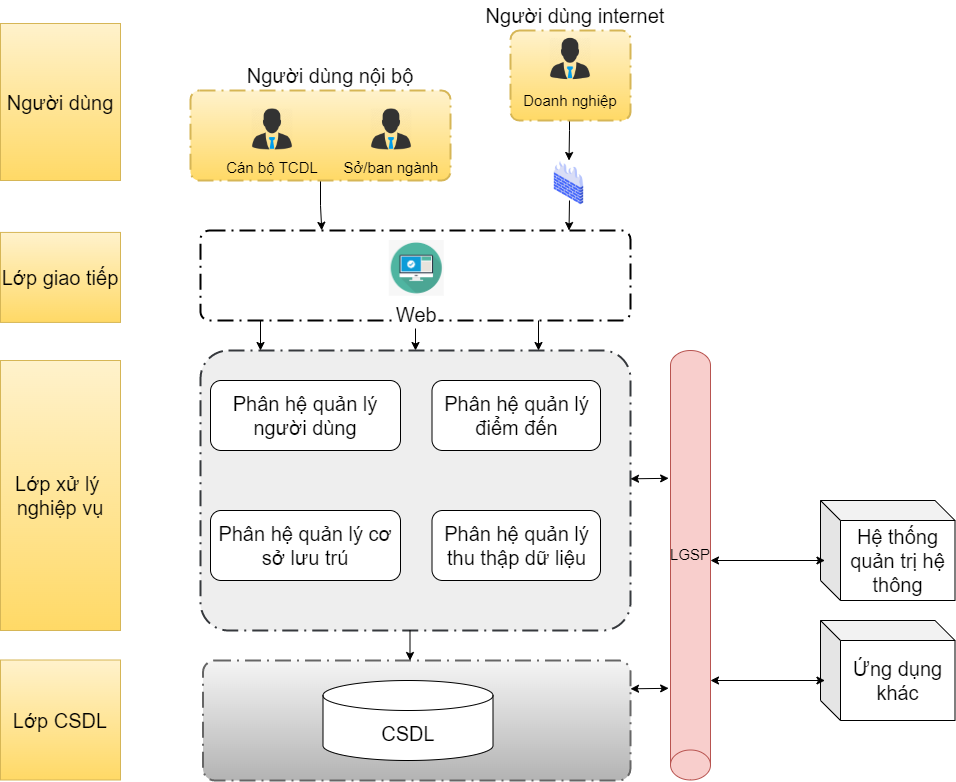

The diagram above was exported from draw.io. Its source (the exported page's mxGraphModel, read from the mxfile embedded in the PNG):
<mxGraphModel dx="1608" dy="995" grid="1" gridSize="10" guides="1" tooltips="1" connect="1" arrows="1" fold="1" page="1" pageScale="1" pageWidth="1169" pageHeight="827" math="0" shadow="0">
  <root>
    <mxCell id="0" />
    <mxCell id="1" parent="0" />
    <mxCell id="FwkCiJyNjovQVrjhuCxu-1" style="edgeStyle=orthogonalEdgeStyle;rounded=0;orthogonalLoop=1;jettySize=auto;html=1;entryX=0.5;entryY=0;entryDx=0;entryDy=0;entryPerimeter=0;fontSize=20;" parent="1" source="FwkCiJyNjovQVrjhuCxu-2" target="FwkCiJyNjovQVrjhuCxu-9" edge="1">
      <mxGeometry relative="1" as="geometry" />
    </mxCell>
    <mxCell id="FwkCiJyNjovQVrjhuCxu-2" value="" style="points=[[0.25,0,0],[0.5,0,0],[0.75,0,0],[1,0.25,0],[1,0.5,0],[1,0.75,0],[0.75,1,0],[0.5,1,0],[0.25,1,0],[0,0.75,0],[0,0.5,0],[0,0.25,0]];rounded=1;arcSize=10;dashed=1;strokeColor=#000000;fillColor=none;gradientColor=none;dashPattern=8 3 1 3;strokeWidth=2;fontStyle=1;fontSize=20;" parent="1" vertex="1">
      <mxGeometry x="240" y="390" width="430" height="90" as="geometry" />
    </mxCell>
    <mxCell id="FwkCiJyNjovQVrjhuCxu-3" value="Web" style="shape=image;verticalLabelPosition=bottom;labelBackgroundColor=default;verticalAlign=top;aspect=fixed;imageAspect=0;image=data:image/png,(base64 omitted: 3680 chars);fontSize=20;" parent="1" vertex="1">
      <mxGeometry x="428.73" y="400" width="55.03" height="55.77" as="geometry" />
    </mxCell>
    <mxCell id="Z-sA2nyOOzuTerq7kIr8-7" style="edgeStyle=orthogonalEdgeStyle;rounded=0;orthogonalLoop=1;jettySize=auto;html=1;entryX=0.282;entryY=-0.002;entryDx=0;entryDy=0;entryPerimeter=0;fontSize=20;" edge="1" parent="1" source="FwkCiJyNjovQVrjhuCxu-7" target="FwkCiJyNjovQVrjhuCxu-2">
      <mxGeometry relative="1" as="geometry">
        <mxPoint x="455" y="363" as="targetPoint" />
      </mxGeometry>
    </mxCell>
    <mxCell id="FwkCiJyNjovQVrjhuCxu-7" value="" style="points=[[0.25,0,0],[0.5,0,0],[0.75,0,0],[1,0.25,0],[1,0.5,0],[1,0.75,0],[0.75,1,0],[0.5,1,0],[0.25,1,0],[0,0.75,0],[0,0.5,0],[0,0.25,0]];rounded=1;arcSize=10;dashed=1;strokeColor=#d6b656;fillColor=#fff2cc;dashPattern=8 3 1 3;strokeWidth=2;fontStyle=1;fontSize=20;gradientColor=#ffd966;" parent="1" vertex="1">
      <mxGeometry x="230" y="250" width="260" height="90" as="geometry" />
    </mxCell>
    <mxCell id="FwkCiJyNjovQVrjhuCxu-8" value="" style="shape=image;verticalLabelPosition=bottom;labelBackgroundColor=default;verticalAlign=top;aspect=fixed;imageAspect=0;image=https://nukeviet.vn/uploads/store/images/2017_09/boss-512.png;fontSize=20;" parent="1" vertex="1">
      <mxGeometry x="291" y="268" width="42" height="42" as="geometry" />
    </mxCell>
    <mxCell id="FwkCiJyNjovQVrjhuCxu-9" value="" style="points=[[0.25,0,0],[0.5,0,0],[0.75,0,0],[1,0.25,0],[1,0.5,0],[1,0.75,0],[0.75,1,0],[0.5,1,0],[0.25,1,0],[0,0.75,0],[0,0.5,0],[0,0.25,0]];rounded=1;arcSize=10;dashed=1;strokeColor=#36393d;fillColor=#eeeeee;dashPattern=8 3 1 3;strokeWidth=2;fontStyle=1;fontSize=20;" parent="1" vertex="1">
      <mxGeometry x="240" y="510" width="430" height="280" as="geometry" />
    </mxCell>
    <mxCell id="FwkCiJyNjovQVrjhuCxu-10" value="Phân hệ quản lý người dùng" style="rounded=1;whiteSpace=wrap;html=1;fontSize=20;" parent="1" vertex="1">
      <mxGeometry x="250" y="540" width="190" height="70" as="geometry" />
    </mxCell>
    <mxCell id="FwkCiJyNjovQVrjhuCxu-11" value="Phân hệ quản lý điểm đến" style="rounded=1;whiteSpace=wrap;html=1;fontSize=20;" parent="1" vertex="1">
      <mxGeometry x="471.5" y="540" width="168.5" height="70" as="geometry" />
    </mxCell>
    <mxCell id="FwkCiJyNjovQVrjhuCxu-13" value="Phân hệ quản lý cơ sở lưu trú" style="rounded=1;whiteSpace=wrap;html=1;fontSize=20;" parent="1" vertex="1">
      <mxGeometry x="250" y="670" width="190" height="70" as="geometry" />
    </mxCell>
    <mxCell id="FwkCiJyNjovQVrjhuCxu-14" value="Phân hệ quản lý thu thập dữ liệu" style="rounded=1;whiteSpace=wrap;html=1;fontSize=20;" parent="1" vertex="1">
      <mxGeometry x="471.5" y="670" width="168.5" height="70" as="geometry" />
    </mxCell>
    <mxCell id="FwkCiJyNjovQVrjhuCxu-24" value="" style="points=[[0.25,0,0],[0.5,0,0],[0.75,0,0],[1,0.25,0],[1,0.5,0],[1,0.75,0],[0.75,1,0],[0.5,1,0],[0.25,1,0],[0,0.75,0],[0,0.5,0],[0,0.25,0]];rounded=1;arcSize=10;dashed=1;strokeColor=#666666;fillColor=#f5f5f5;gradientColor=#b3b3b3;dashPattern=8 3 1 3;strokeWidth=2;fontStyle=1;fontSize=20;" parent="1" vertex="1">
      <mxGeometry x="242.5" y="820" width="427.5" height="120" as="geometry" />
    </mxCell>
    <mxCell id="FwkCiJyNjovQVrjhuCxu-26" value="CSDL" style="shape=cylinder3;whiteSpace=wrap;html=1;boundedLbl=1;backgroundOutline=1;size=15;fontSize=20;" parent="1" vertex="1">
      <mxGeometry x="362.5" y="840" width="170" height="80" as="geometry" />
    </mxCell>
    <mxCell id="FwkCiJyNjovQVrjhuCxu-27" value="Người dùng" style="rounded=0;whiteSpace=wrap;html=1;fillColor=#fff2cc;gradientColor=#ffd966;strokeColor=#d6b656;fontSize=20;" parent="1" vertex="1">
      <mxGeometry x="40" y="183" width="120" height="157" as="geometry" />
    </mxCell>
    <mxCell id="FwkCiJyNjovQVrjhuCxu-28" value="Lớp giao tiếp" style="rounded=0;whiteSpace=wrap;html=1;fillColor=#fff2cc;gradientColor=#ffd966;strokeColor=#d6b656;fontSize=20;" parent="1" vertex="1">
      <mxGeometry x="40" y="391.92" width="120" height="90" as="geometry" />
    </mxCell>
    <mxCell id="FwkCiJyNjovQVrjhuCxu-29" value="Lớp xử lý &lt;br style=&quot;font-size: 20px;&quot;&gt;nghiệp vụ" style="rounded=0;whiteSpace=wrap;html=1;fillColor=#fff2cc;gradientColor=#ffd966;strokeColor=#d6b656;fontSize=20;" parent="1" vertex="1">
      <mxGeometry x="40" y="520" width="120" height="270" as="geometry" />
    </mxCell>
    <mxCell id="FwkCiJyNjovQVrjhuCxu-30" value="Lớp CSDL" style="rounded=0;whiteSpace=wrap;html=1;fillColor=#fff2cc;gradientColor=#ffd966;strokeColor=#d6b656;fontSize=20;" parent="1" vertex="1">
      <mxGeometry x="40" y="819.5" width="120" height="120" as="geometry" />
    </mxCell>
    <mxCell id="FwkCiJyNjovQVrjhuCxu-31" style="edgeStyle=orthogonalEdgeStyle;rounded=0;orthogonalLoop=1;jettySize=auto;html=1;entryX=0.5;entryY=0;entryDx=0;entryDy=0;entryPerimeter=0;fontSize=20;" parent="1" edge="1">
      <mxGeometry relative="1" as="geometry">
        <mxPoint x="578" y="480" as="sourcePoint" />
        <mxPoint x="578" y="510" as="targetPoint" />
      </mxGeometry>
    </mxCell>
    <mxCell id="FwkCiJyNjovQVrjhuCxu-32" style="edgeStyle=orthogonalEdgeStyle;rounded=0;orthogonalLoop=1;jettySize=auto;html=1;entryX=0.5;entryY=0;entryDx=0;entryDy=0;entryPerimeter=0;fontSize=20;" parent="1" edge="1">
      <mxGeometry relative="1" as="geometry">
        <mxPoint x="300" y="480" as="sourcePoint" />
        <mxPoint x="300" y="510" as="targetPoint" />
      </mxGeometry>
    </mxCell>
    <mxCell id="FwkCiJyNjovQVrjhuCxu-37" value="" style="shape=image;verticalLabelPosition=bottom;labelBackgroundColor=default;verticalAlign=top;aspect=fixed;imageAspect=0;image=https://nukeviet.vn/uploads/store/images/2017_09/boss-512.png;fontSize=20;" parent="1" vertex="1">
      <mxGeometry x="410" y="268" width="42" height="42" as="geometry" />
    </mxCell>
    <mxCell id="FwkCiJyNjovQVrjhuCxu-33" style="edgeStyle=orthogonalEdgeStyle;rounded=0;orthogonalLoop=1;jettySize=auto;html=1;entryX=0.5;entryY=0;entryDx=0;entryDy=0;entryPerimeter=0;fontSize=20;" parent="1" edge="1">
      <mxGeometry relative="1" as="geometry">
        <mxPoint x="449.5" y="790" as="sourcePoint" />
        <mxPoint x="449.5" y="820" as="targetPoint" />
      </mxGeometry>
    </mxCell>
    <mxCell id="LIj8BvkXyqk2AReaMEb6-1" value="&lt;font style=&quot;font-size: 15px;&quot;&gt;Cán bộ TCDL&lt;/font&gt;" style="text;html=1;strokeColor=none;fillColor=none;align=center;verticalAlign=middle;whiteSpace=wrap;rounded=0;fontSize=20;" parent="1" vertex="1">
      <mxGeometry x="262" y="310" width="100" height="30" as="geometry" />
    </mxCell>
    <mxCell id="LIj8BvkXyqk2AReaMEb6-4" value="&lt;font style=&quot;font-size: 15px;&quot;&gt;Sở/ban ngành&lt;/font&gt;" style="text;html=1;strokeColor=none;fillColor=none;align=center;verticalAlign=middle;whiteSpace=wrap;rounded=0;fontSize=20;" parent="1" vertex="1">
      <mxGeometry x="380.99999999999994" y="310" width="100" height="30" as="geometry" />
    </mxCell>
    <mxCell id="yGtEiTGV7UjJpeZ6LA2y-1" value="&lt;font style=&quot;font-size: 15px;&quot;&gt;LGSP&lt;/font&gt;" style="shape=cylinder3;whiteSpace=wrap;html=1;boundedLbl=1;backgroundOutline=1;size=15;direction=west;fillColor=#f8cecc;strokeColor=#b85450;fontSize=20;" parent="1" vertex="1">
      <mxGeometry x="710" y="510" width="40" height="429.5" as="geometry" />
    </mxCell>
    <mxCell id="yGtEiTGV7UjJpeZ6LA2y-2" value="Hệ thống quản trị hệ thông" style="shape=cube;whiteSpace=wrap;html=1;boundedLbl=1;backgroundOutline=1;darkOpacity=0.05;darkOpacity2=0.1;fontSize=20;" parent="1" vertex="1">
      <mxGeometry x="860" y="660" width="134.5" height="100" as="geometry" />
    </mxCell>
    <mxCell id="yGtEiTGV7UjJpeZ6LA2y-9" value="" style="endArrow=classic;startArrow=classic;html=1;rounded=0;fontSize=20;entryX=0.033;entryY=0.6;entryDx=0;entryDy=0;entryPerimeter=0;" parent="1" target="yGtEiTGV7UjJpeZ6LA2y-2" edge="1">
      <mxGeometry width="50" height="50" relative="1" as="geometry">
        <mxPoint x="750" y="720" as="sourcePoint" />
        <mxPoint x="870" y="708" as="targetPoint" />
      </mxGeometry>
    </mxCell>
    <mxCell id="XvmOg9P6LOqB2UaIvOKH-1" value="" style="endArrow=classic;startArrow=classic;html=1;rounded=0;fontSize=20;exitX=-0.046;exitY=0.204;exitDx=0;exitDy=0;exitPerimeter=0;entryX=1;entryY=0.5;entryDx=0;entryDy=0;entryPerimeter=0;" parent="1" edge="1">
      <mxGeometry width="50" height="50" relative="1" as="geometry">
        <mxPoint x="670" y="638.3220000000001" as="sourcePoint" />
        <mxPoint x="708.1550000000002" y="637.8199999999999" as="targetPoint" />
      </mxGeometry>
    </mxCell>
    <mxCell id="XvmOg9P6LOqB2UaIvOKH-2" value="" style="endArrow=classic;startArrow=classic;html=1;rounded=0;fontSize=20;exitX=-0.046;exitY=0.204;exitDx=0;exitDy=0;exitPerimeter=0;entryX=1;entryY=0.5;entryDx=0;entryDy=0;entryPerimeter=0;" parent="1" edge="1">
      <mxGeometry width="50" height="50" relative="1" as="geometry">
        <mxPoint x="670" y="848.3220000000001" as="sourcePoint" />
        <mxPoint x="708.1550000000002" y="847.8199999999999" as="targetPoint" />
      </mxGeometry>
    </mxCell>
    <mxCell id="Z-sA2nyOOzuTerq7kIr8-1" value="Người dùng nội bộ" style="text;html=1;strokeColor=none;fillColor=none;align=center;verticalAlign=middle;whiteSpace=wrap;rounded=0;fontSize=20;" vertex="1" parent="1">
      <mxGeometry x="280" y="220" width="180" height="30" as="geometry" />
    </mxCell>
    <mxCell id="Z-sA2nyOOzuTerq7kIr8-2" value="Người dùng internet" style="text;html=1;strokeColor=none;fillColor=none;align=center;verticalAlign=middle;whiteSpace=wrap;rounded=0;fontSize=20;" vertex="1" parent="1">
      <mxGeometry x="520" y="160" width="190" height="30" as="geometry" />
    </mxCell>
    <mxCell id="KvNB2WIkocHEHiBhzjjo-11" style="edgeStyle=orthogonalEdgeStyle;rounded=0;orthogonalLoop=1;jettySize=auto;html=1;entryX=0.5;entryY=0;entryDx=0;entryDy=0;fontSize=20;" edge="1" parent="1" source="Z-sA2nyOOzuTerq7kIr8-3" target="KvNB2WIkocHEHiBhzjjo-6">
      <mxGeometry relative="1" as="geometry">
        <Array as="points">
          <mxPoint x="609" y="290" />
          <mxPoint x="609" y="290" />
        </Array>
      </mxGeometry>
    </mxCell>
    <mxCell id="Z-sA2nyOOzuTerq7kIr8-3" value="" style="points=[[0.25,0,0],[0.5,0,0],[0.75,0,0],[1,0.25,0],[1,0.5,0],[1,0.75,0],[0.75,1,0],[0.5,1,0],[0.25,1,0],[0,0.75,0],[0,0.5,0],[0,0.25,0]];rounded=1;arcSize=10;dashed=1;strokeColor=#d6b656;fillColor=#fff2cc;dashPattern=8 3 1 3;strokeWidth=2;fontStyle=1;fontSize=20;gradientColor=#ffd966;" vertex="1" parent="1">
      <mxGeometry x="550" y="190" width="120" height="90" as="geometry" />
    </mxCell>
    <mxCell id="Z-sA2nyOOzuTerq7kIr8-4" value="" style="shape=image;verticalLabelPosition=bottom;labelBackgroundColor=default;verticalAlign=top;aspect=fixed;imageAspect=0;image=https://nukeviet.vn/uploads/store/images/2017_09/boss-512.png;fontSize=20;" vertex="1" parent="1">
      <mxGeometry x="589" y="197.5" width="42" height="42" as="geometry" />
    </mxCell>
    <mxCell id="Z-sA2nyOOzuTerq7kIr8-5" value="&lt;font style=&quot;font-size: 15px;&quot;&gt;Doanh nghiệp&lt;/font&gt;" style="text;html=1;strokeColor=none;fillColor=none;align=center;verticalAlign=middle;whiteSpace=wrap;rounded=0;fontSize=20;" vertex="1" parent="1">
      <mxGeometry x="560" y="242.5" width="100" height="30" as="geometry" />
    </mxCell>
    <mxCell id="KvNB2WIkocHEHiBhzjjo-6" value="" style="shape=image;verticalLabelPosition=bottom;labelBackgroundColor=default;verticalAlign=top;aspect=fixed;imageAspect=0;image=https://cdn.icon-icons.com/icons2/1852/PNG/512/iconfinder-firewall-4417123_116642.png;fontSize=20;" vertex="1" parent="1">
      <mxGeometry x="586" y="320" width="45" height="45" as="geometry" />
    </mxCell>
    <mxCell id="KvNB2WIkocHEHiBhzjjo-12" style="edgeStyle=orthogonalEdgeStyle;rounded=0;orthogonalLoop=1;jettySize=auto;html=1;entryX=0.5;entryY=0;entryDx=0;entryDy=0;fontSize=20;" edge="1" parent="1">
      <mxGeometry relative="1" as="geometry">
        <mxPoint x="609" y="360" as="sourcePoint" />
        <mxPoint x="608.5000000000002" y="390" as="targetPoint" />
        <Array as="points">
          <mxPoint x="609" y="360" />
          <mxPoint x="609" y="360" />
        </Array>
      </mxGeometry>
    </mxCell>
    <mxCell id="7w4Y4IxkDogrRtG-k97R-1" value="Ứng dụng khác" style="shape=cube;whiteSpace=wrap;html=1;boundedLbl=1;backgroundOutline=1;darkOpacity=0.05;darkOpacity2=0.1;fontSize=20;" vertex="1" parent="1">
      <mxGeometry x="860" y="780" width="134.5" height="100" as="geometry" />
    </mxCell>
    <mxCell id="7w4Y4IxkDogrRtG-k97R-2" value="" style="endArrow=classic;startArrow=classic;html=1;rounded=0;fontSize=20;entryX=0.033;entryY=0.6;entryDx=0;entryDy=0;entryPerimeter=0;" edge="1" parent="1" target="7w4Y4IxkDogrRtG-k97R-1">
      <mxGeometry width="50" height="50" relative="1" as="geometry">
        <mxPoint x="750" y="840" as="sourcePoint" />
        <mxPoint x="870" y="828" as="targetPoint" />
      </mxGeometry>
    </mxCell>
  </root>
</mxGraphModel>